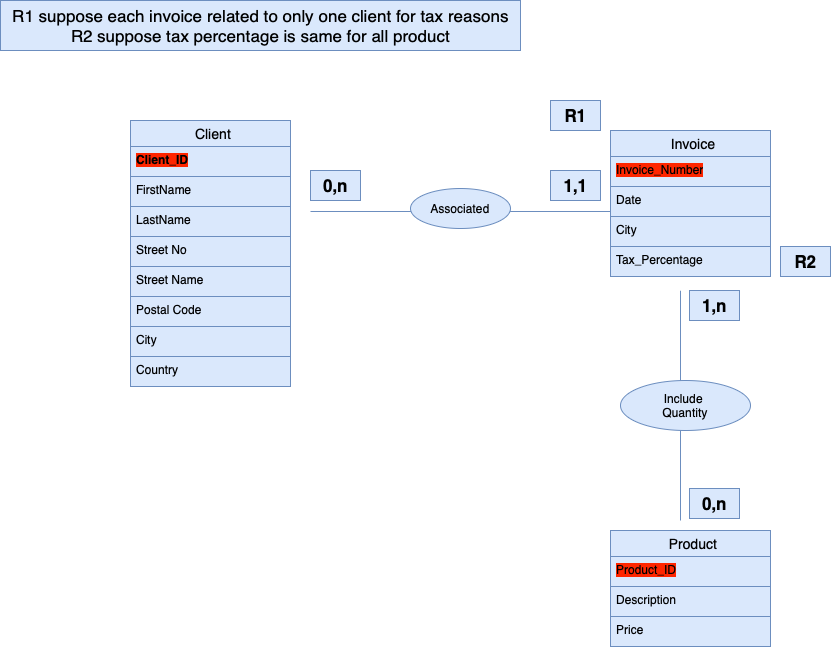

The diagram above was exported from draw.io. Its source (the exported page's mxGraphModel, read from the mxfile embedded in the PNG):
<mxGraphModel dx="2537" dy="985" grid="1" gridSize="10" guides="1" tooltips="1" connect="1" arrows="1" fold="1" page="1" pageScale="1" pageWidth="827" pageHeight="1169" math="0" shadow="0">
  <root>
    <mxCell id="0" />
    <mxCell id="1" parent="0" />
    <mxCell id="PU2Uk_q2i-47PmaeApqf-97" value="Client" style="swimlane;fontStyle=0;childLayout=stackLayout;horizontal=1;startSize=26;horizontalStack=0;resizeParent=1;resizeParentMax=0;resizeLast=0;collapsible=1;marginBottom=0;align=center;fontSize=14;strokeColor=#6c8ebf;verticalAlign=middle;spacingLeft=6;fontFamily=Helvetica;fillColor=#dae8fc;" parent="1" vertex="1">
      <mxGeometry x="-170" y="160" width="160" height="266" as="geometry" />
    </mxCell>
    <mxCell id="PU2Uk_q2i-47PmaeApqf-98" value="&lt;b style=&quot;background-color: rgb(255, 38, 0);&quot;&gt;Client_ID&lt;/b&gt;" style="text;strokeColor=#6c8ebf;fillColor=#dae8fc;spacingLeft=4;spacingRight=4;overflow=hidden;rotatable=0;points=[[0,0.5],[1,0.5]];portConstraint=eastwest;fontSize=12;whiteSpace=wrap;html=1;fontFamily=Helvetica;" parent="PU2Uk_q2i-47PmaeApqf-97" vertex="1">
      <mxGeometry y="26" width="160" height="30" as="geometry" />
    </mxCell>
    <mxCell id="PU2Uk_q2i-47PmaeApqf-99" value="FirstName" style="text;strokeColor=#6c8ebf;fillColor=#dae8fc;spacingLeft=4;spacingRight=4;overflow=hidden;rotatable=0;points=[[0,0.5],[1,0.5]];portConstraint=eastwest;fontSize=12;whiteSpace=wrap;html=1;fontFamily=Helvetica;" parent="PU2Uk_q2i-47PmaeApqf-97" vertex="1">
      <mxGeometry y="56" width="160" height="30" as="geometry" />
    </mxCell>
    <mxCell id="po_zxT0N65NNfFdy6z-s-53" value="LastName" style="text;strokeColor=#6c8ebf;fillColor=#dae8fc;spacingLeft=4;spacingRight=4;overflow=hidden;rotatable=0;points=[[0,0.5],[1,0.5]];portConstraint=eastwest;fontSize=12;whiteSpace=wrap;html=1;fontFamily=Helvetica;" vertex="1" parent="PU2Uk_q2i-47PmaeApqf-97">
      <mxGeometry y="86" width="160" height="30" as="geometry" />
    </mxCell>
    <mxCell id="po_zxT0N65NNfFdy6z-s-61" value="Street No" style="text;strokeColor=#6c8ebf;fillColor=#dae8fc;spacingLeft=4;spacingRight=4;overflow=hidden;rotatable=0;points=[[0,0.5],[1,0.5]];portConstraint=eastwest;fontSize=12;whiteSpace=wrap;html=1;fontFamily=Helvetica;" vertex="1" parent="PU2Uk_q2i-47PmaeApqf-97">
      <mxGeometry y="116" width="160" height="30" as="geometry" />
    </mxCell>
    <mxCell id="po_zxT0N65NNfFdy6z-s-1" value="Street Name" style="text;strokeColor=#6c8ebf;fillColor=#dae8fc;spacingLeft=4;spacingRight=4;overflow=hidden;rotatable=0;points=[[0,0.5],[1,0.5]];portConstraint=eastwest;fontSize=12;whiteSpace=wrap;html=1;fontFamily=Helvetica;" vertex="1" parent="PU2Uk_q2i-47PmaeApqf-97">
      <mxGeometry y="146" width="160" height="30" as="geometry" />
    </mxCell>
    <mxCell id="PU2Uk_q2i-47PmaeApqf-103" value="Postal Code" style="text;strokeColor=#6c8ebf;fillColor=#dae8fc;spacingLeft=4;spacingRight=4;overflow=hidden;rotatable=0;points=[[0,0.5],[1,0.5]];portConstraint=eastwest;fontSize=12;whiteSpace=wrap;html=1;fontFamily=Helvetica;" parent="PU2Uk_q2i-47PmaeApqf-97" vertex="1">
      <mxGeometry y="176" width="160" height="30" as="geometry" />
    </mxCell>
    <mxCell id="PU2Uk_q2i-47PmaeApqf-100" value="City" style="text;strokeColor=#6c8ebf;fillColor=#dae8fc;spacingLeft=4;spacingRight=4;overflow=hidden;rotatable=0;points=[[0,0.5],[1,0.5]];portConstraint=eastwest;fontSize=12;whiteSpace=wrap;html=1;fontFamily=Helvetica;" parent="PU2Uk_q2i-47PmaeApqf-97" vertex="1">
      <mxGeometry y="206" width="160" height="30" as="geometry" />
    </mxCell>
    <mxCell id="po_zxT0N65NNfFdy6z-s-62" value="Country" style="text;strokeColor=#6c8ebf;fillColor=#dae8fc;spacingLeft=4;spacingRight=4;overflow=hidden;rotatable=0;points=[[0,0.5],[1,0.5]];portConstraint=eastwest;fontSize=12;whiteSpace=wrap;html=1;fontFamily=Helvetica;" vertex="1" parent="PU2Uk_q2i-47PmaeApqf-97">
      <mxGeometry y="236" width="160" height="30" as="geometry" />
    </mxCell>
    <mxCell id="PU2Uk_q2i-47PmaeApqf-104" value="" style="line;strokeWidth=1;rotatable=0;dashed=0;labelPosition=right;align=left;verticalAlign=middle;spacingTop=0;spacingLeft=6;points=[];portConstraint=eastwest;strokeColor=#6c8ebf;fontFamily=Helvetica;fontSize=12;fillColor=#dae8fc;" parent="1" vertex="1">
      <mxGeometry x="10" y="246" width="310" height="10" as="geometry" />
    </mxCell>
    <mxCell id="PU2Uk_q2i-47PmaeApqf-109" value="&lt;font style=&quot;font-size: 17px;&quot;&gt;&lt;b&gt;0,n&lt;/b&gt;&lt;/font&gt;" style="text;html=1;align=center;verticalAlign=middle;resizable=0;points=[];autosize=1;strokeColor=#6c8ebf;fillColor=#dae8fc;fontFamily=Helvetica;fontSize=12;" parent="1" vertex="1">
      <mxGeometry x="10" y="210" width="50" height="30" as="geometry" />
    </mxCell>
    <mxCell id="PU2Uk_q2i-47PmaeApqf-110" value="&lt;font style=&quot;font-size: 17px;&quot;&gt;&lt;b&gt;1,1&lt;/b&gt;&lt;/font&gt;" style="text;html=1;align=center;verticalAlign=middle;resizable=0;points=[];autosize=1;strokeColor=#6c8ebf;fillColor=#dae8fc;fontFamily=Helvetica;fontSize=12;" parent="1" vertex="1">
      <mxGeometry x="250" y="210" width="50" height="30" as="geometry" />
    </mxCell>
    <mxCell id="PU2Uk_q2i-47PmaeApqf-111" value="Invoice" style="swimlane;fontStyle=0;childLayout=stackLayout;horizontal=1;startSize=26;horizontalStack=0;resizeParent=1;resizeParentMax=0;resizeLast=0;collapsible=1;marginBottom=0;align=center;fontSize=14;strokeColor=#6c8ebf;verticalAlign=middle;spacingLeft=6;fontFamily=Helvetica;fillColor=#dae8fc;" parent="1" vertex="1">
      <mxGeometry x="310" y="170" width="160" height="146" as="geometry" />
    </mxCell>
    <mxCell id="PU2Uk_q2i-47PmaeApqf-112" value="&lt;span style=&quot;background-color: rgb(255, 38, 0);&quot;&gt;Invoice_Number&lt;/span&gt;" style="text;strokeColor=#6c8ebf;fillColor=#dae8fc;spacingLeft=4;spacingRight=4;overflow=hidden;rotatable=0;points=[[0,0.5],[1,0.5]];portConstraint=eastwest;fontSize=12;whiteSpace=wrap;html=1;fontFamily=Helvetica;" parent="PU2Uk_q2i-47PmaeApqf-111" vertex="1">
      <mxGeometry y="26" width="160" height="30" as="geometry" />
    </mxCell>
    <mxCell id="PU2Uk_q2i-47PmaeApqf-115" value="Date" style="text;strokeColor=#6c8ebf;fillColor=#dae8fc;spacingLeft=4;spacingRight=4;overflow=hidden;rotatable=0;points=[[0,0.5],[1,0.5]];portConstraint=eastwest;fontSize=12;whiteSpace=wrap;html=1;fontFamily=Helvetica;" parent="PU2Uk_q2i-47PmaeApqf-111" vertex="1">
      <mxGeometry y="56" width="160" height="30" as="geometry" />
    </mxCell>
    <mxCell id="PU2Uk_q2i-47PmaeApqf-113" value="City" style="text;strokeColor=#6c8ebf;fillColor=#dae8fc;spacingLeft=4;spacingRight=4;overflow=hidden;rotatable=0;points=[[0,0.5],[1,0.5]];portConstraint=eastwest;fontSize=12;whiteSpace=wrap;html=1;fontFamily=Helvetica;" parent="PU2Uk_q2i-47PmaeApqf-111" vertex="1">
      <mxGeometry y="86" width="160" height="30" as="geometry" />
    </mxCell>
    <mxCell id="po_zxT0N65NNfFdy6z-s-3" value="Tax_Percentage" style="text;strokeColor=#6c8ebf;fillColor=#dae8fc;spacingLeft=4;spacingRight=4;overflow=hidden;rotatable=0;points=[[0,0.5],[1,0.5]];portConstraint=eastwest;fontSize=12;whiteSpace=wrap;html=1;fontFamily=Helvetica;" vertex="1" parent="PU2Uk_q2i-47PmaeApqf-111">
      <mxGeometry y="116" width="160" height="30" as="geometry" />
    </mxCell>
    <mxCell id="PU2Uk_q2i-47PmaeApqf-117" value="Product" style="swimlane;fontStyle=0;childLayout=stackLayout;horizontal=1;startSize=26;horizontalStack=0;resizeParent=1;resizeParentMax=0;resizeLast=0;collapsible=1;marginBottom=0;align=center;fontSize=14;strokeColor=#6c8ebf;verticalAlign=middle;spacingLeft=6;fontFamily=Helvetica;fillColor=#dae8fc;" parent="1" vertex="1">
      <mxGeometry x="310" y="570" width="160" height="116" as="geometry" />
    </mxCell>
    <mxCell id="PU2Uk_q2i-47PmaeApqf-118" value="&lt;span style=&quot;background-color: rgb(255, 38, 0);&quot;&gt;Product_ID&lt;/span&gt;&lt;div&gt;&lt;br&gt;&lt;/div&gt;" style="text;strokeColor=#6c8ebf;fillColor=#dae8fc;spacingLeft=4;spacingRight=4;overflow=hidden;rotatable=0;points=[[0,0.5],[1,0.5]];portConstraint=eastwest;fontSize=12;whiteSpace=wrap;html=1;fontFamily=Helvetica;" parent="PU2Uk_q2i-47PmaeApqf-117" vertex="1">
      <mxGeometry y="26" width="160" height="30" as="geometry" />
    </mxCell>
    <mxCell id="po_zxT0N65NNfFdy6z-s-63" value="Description" style="text;strokeColor=#6c8ebf;fillColor=#dae8fc;spacingLeft=4;spacingRight=4;overflow=hidden;rotatable=0;points=[[0,0.5],[1,0.5]];portConstraint=eastwest;fontSize=12;whiteSpace=wrap;html=1;fontFamily=Helvetica;" vertex="1" parent="PU2Uk_q2i-47PmaeApqf-117">
      <mxGeometry y="56" width="160" height="30" as="geometry" />
    </mxCell>
    <mxCell id="PU2Uk_q2i-47PmaeApqf-119" value="Price" style="text;strokeColor=#6c8ebf;fillColor=#dae8fc;spacingLeft=4;spacingRight=4;overflow=hidden;rotatable=0;points=[[0,0.5],[1,0.5]];portConstraint=eastwest;fontSize=12;whiteSpace=wrap;html=1;fontFamily=Helvetica;" parent="PU2Uk_q2i-47PmaeApqf-117" vertex="1">
      <mxGeometry y="86" width="160" height="30" as="geometry" />
    </mxCell>
    <mxCell id="PU2Uk_q2i-47PmaeApqf-121" value="&lt;span style=&quot;font-size: 17px;&quot;&gt;&lt;b&gt;0,n&lt;/b&gt;&lt;/span&gt;" style="text;html=1;align=center;verticalAlign=middle;resizable=0;points=[];autosize=1;strokeColor=#6c8ebf;fillColor=#dae8fc;fontFamily=Helvetica;fontSize=12;" parent="1" vertex="1">
      <mxGeometry x="389" y="528" width="50" height="30" as="geometry" />
    </mxCell>
    <mxCell id="PU2Uk_q2i-47PmaeApqf-122" value="&lt;span style=&quot;font-size: 17px;&quot;&gt;&lt;b&gt;1,n&lt;/b&gt;&lt;/span&gt;" style="text;html=1;align=center;verticalAlign=middle;resizable=0;points=[];autosize=1;strokeColor=#6c8ebf;fillColor=#dae8fc;fontFamily=Helvetica;fontSize=12;" parent="1" vertex="1">
      <mxGeometry x="389" y="330" width="50" height="30" as="geometry" />
    </mxCell>
    <mxCell id="po_zxT0N65NNfFdy6z-s-64" value="Associated" style="ellipse;whiteSpace=wrap;html=1;align=center;fillColor=#dae8fc;strokeColor=#6c8ebf;" vertex="1" parent="1">
      <mxGeometry x="110" y="228" width="100" height="40" as="geometry" />
    </mxCell>
    <mxCell id="po_zxT0N65NNfFdy6z-s-66" value="" style="endArrow=none;html=1;rounded=0;edgeStyle=orthogonalEdgeStyle;curved=1;fillColor=#dae8fc;strokeColor=#6c8ebf;" edge="1" parent="1">
      <mxGeometry relative="1" as="geometry">
        <mxPoint x="380" y="330" as="sourcePoint" />
        <mxPoint x="380" y="560" as="targetPoint" />
      </mxGeometry>
    </mxCell>
    <mxCell id="po_zxT0N65NNfFdy6z-s-67" value="Include&amp;nbsp;&lt;div&gt;Quantity&lt;/div&gt;" style="ellipse;whiteSpace=wrap;html=1;align=center;fillColor=#dae8fc;strokeColor=#6c8ebf;" vertex="1" parent="1">
      <mxGeometry x="320" y="420" width="130" height="50" as="geometry" />
    </mxCell>
    <mxCell id="po_zxT0N65NNfFdy6z-s-75" value="&lt;b&gt;&lt;font style=&quot;font-size: 17px;&quot;&gt;R1&lt;/font&gt;&lt;/b&gt;" style="text;html=1;align=center;verticalAlign=middle;resizable=0;points=[];autosize=1;strokeColor=#6c8ebf;fillColor=#dae8fc;" vertex="1" parent="1">
      <mxGeometry x="250" y="140" width="50" height="30" as="geometry" />
    </mxCell>
    <mxCell id="po_zxT0N65NNfFdy6z-s-76" value="&lt;b&gt;&lt;font style=&quot;font-size: 17px;&quot;&gt;R2&lt;/font&gt;&lt;/b&gt;" style="text;html=1;align=center;verticalAlign=middle;resizable=0;points=[];autosize=1;strokeColor=#6c8ebf;fillColor=#dae8fc;" vertex="1" parent="1">
      <mxGeometry x="480" y="286" width="50" height="30" as="geometry" />
    </mxCell>
    <mxCell id="po_zxT0N65NNfFdy6z-s-77" value="&lt;font style=&quot;font-size: 17px;&quot;&gt;R1 suppose each invoice related to only one client for tax reasons&lt;/font&gt;&lt;div style=&quot;font-size: 17px;&quot;&gt;&lt;font style=&quot;font-size: 17px;&quot;&gt;R2 suppose tax percentage is same for all product&lt;/font&gt;&lt;/div&gt;" style="text;html=1;align=center;verticalAlign=middle;resizable=0;points=[];autosize=1;strokeColor=#6c8ebf;fillColor=#dae8fc;" vertex="1" parent="1">
      <mxGeometry x="-300" y="40" width="520" height="50" as="geometry" />
    </mxCell>
  </root>
</mxGraphModel>